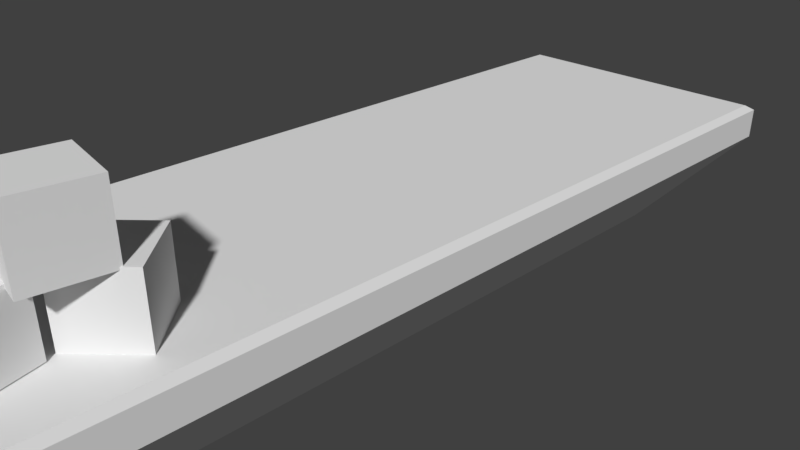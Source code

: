 # Source: plat1x6.blend  (saved by Blender 2.78.0; exported with 4.5.12 LTS)
import bpy
from mathutils import Matrix  # noqa: F401  (used for matrix-valued properties, if any)

bpy.ops.wm.read_factory_settings(use_empty=True)
scene = bpy.context.scene
scene.name = 'Scene'

# ---- collections
col_collection_1 = bpy.data.collections.new('Collection 1'); scene.collection.children.link(col_collection_1)

# ---- materials (node trees are filled in below, after node groups)
mat_material = bpy.data.materials.new('Material')
mat_material.alpha_threshold = 0.0
mat_material.use_transparent_shadow = False
mat_material.roughness = 0.5
mat_land = bpy.data.materials.new('Land')
mat_land.alpha_threshold = 0.0
mat_land.use_transparent_shadow = False
mat_land.roughness = 0.5
mat_land.line_color = (0.0, 0.0, 0.0, 1.0)
mat_material_001 = bpy.data.materials.new('Material.001')
mat_material_001.alpha_threshold = 0.0
mat_material_001.use_transparent_shadow = False
mat_material_001.roughness = 0.5

# ---- material node trees

# ---- world
world_world = bpy.data.worlds.new('World'); scene.world = world_world
world_world.color = (0.05088, 0.05088, 0.05088)
world_world.use_sun_shadow = False
world_world.sun_shadow_jitter_overblur = 0.0
world_world.cycles.sampling_method = 'MANUAL'

# ---- cameras
cam_camera = bpy.data.cameras.new('Camera')
cam_camera.clip_end = 100.0
cam_camera.lens = 35.0
cam_camera.sensor_width = 32.0
cam_camera.sensor_height = 18.0
cam_camera.ortho_scale = 7.314
cam_camera.dof.focus_distance = 0.0
cam_camera.dof.aperture_fstop = 128.0

# ---- meshes
me_cube_002 = bpy.data.meshes.new('Cube.002')
me_cube_002.from_pydata([(-1.0, -1.0, -1.0), (-1.0, -1.0, 1.0), (-1.0, 1.0, -1.0), (-1.0, 1.0, 1.0), (1.0, -1.0, -1.0), (1.0, -1.0, 1.0), (1.0, 1.0, -1.0), (1.0, 1.0, 1.0)], [], [(0, 1, 3, 2), (2, 3, 7, 6), (6, 7, 5, 4), (4, 5, 1, 0), (2, 6, 4, 0), (7, 3, 1, 5)])
_uv = me_cube_002.uv_layers.new(name='UVMap')
_uv.uv.foreach_set('vector', [0.8983, 0.7076, 0.8088, 0.7769, 0.72, 0.707, 0.8095, 0.6376, 0.8976, 0.8468, 0.8081, 0.9162, 0.7193, 0.8463, 0.8088, 0.7769, 0.8088, 0.7769, 0.7193, 0.8463, 0.6305, 0.7763, 0.72, 0.707, 0.8976, 0.8468, 0.8088, 0.7769, 0.8983, 0.7076, 0.987, 0.7775, 0.9878, 0.6382, 0.8983, 0.7076, 0.8095, 0.6376, 0.899, 0.5683, 0.8976, 0.8468, 0.9863, 0.9167, 0.8968, 0.9861, 0.8081, 0.9162])
me_cube_002.use_remesh_preserve_volume = False
me_cube_002.use_remesh_preserve_attributes = False
me_cube_002.use_mirror_vertex_groups = False
me_cube_002.update()
me_cube_004 = bpy.data.meshes.new('Cube.004')
me_cube_004.from_pydata([(-1.0, -1.0, -1.0), (-1.0, -1.0, 1.0), (-1.0, 1.0, -1.0), (-1.0, 1.0, 1.0), (1.0, -1.0, -1.0), (1.0, -1.0, 1.0), (1.0, 1.0, -1.0), (1.0, 1.0, 1.0)], [], [(0, 1, 3, 2), (2, 3, 7, 6), (6, 7, 5, 4), (4, 5, 1, 0), (2, 6, 4, 0), (7, 3, 1, 5)])
_uv = me_cube_004.uv_layers.new(name='UVMap')
_uv.uv.foreach_set('vector', [0.9054, 0.7055, 0.8102, 0.7792, 0.7159, 0.7049, 0.811, 0.6311, 0.9046, 0.8535, 0.8095, 0.9272, 0.7151, 0.8529, 0.8102, 0.7792, 0.8102, 0.7792, 0.7151, 0.8529, 0.6207, 0.7786, 0.7159, 0.7049, 0.9046, 0.8535, 0.8102, 0.7792, 0.9054, 0.7055, 0.9997, 0.7798, 1.001, 0.6317, 0.9054, 0.7055, 0.811, 0.6311, 0.9061, 0.5574, 0.9046, 0.8535, 0.999, 0.9278, 0.9038, 1.002, 0.8095, 0.9272])
me_cube_004.materials.append(mat_material)
me_cube_004.use_remesh_preserve_volume = False
me_cube_004.use_remesh_preserve_attributes = False
me_cube_004.use_mirror_vertex_groups = False
me_cube_004.update()
me_cube = bpy.data.meshes.new('Cube')
me_cube.from_pydata([(0.2679, 0.8037, -0.8739), (0.2679, -0.8037, -0.8739), (-0.2679, -0.8037, -0.8739), (-0.2679, 0.8037, -0.8739), (2.0, 6.0, 1.0), (2.0, -6.0, 1.0), (-2.0, -6.0, 1.0), (-2.0, 6.0, 1.0), (2.0, 6.0, 0.5759), (2.0, -6.0, 0.5759), (-2.0, -6.0, 0.5759), (-2.0, 6.0, 0.5759), (1.36, 4.079, -0.3381), (1.36, -4.079, -0.3381), (-1.36, -4.079, -0.3381), (-1.36, 4.079, -0.3381), (1.937, 5.811, 1.1), (1.937, -5.811, 1.1), (-1.937, 5.811, 1.1), (-1.937, -5.811, 1.1), (1.801, 5.403, 1.1), (1.801, -5.403, 1.1), (-1.801, 5.403, 1.1), (-1.801, -5.403, 1.1)], [], [(0, 1, 2, 3), (6, 5, 17, 19), (8, 4, 5, 9), (9, 5, 6, 10), (10, 6, 7, 11), (12, 0, 3, 15), (4, 8, 11, 7), (14, 10, 11, 15), (13, 9, 10, 14), (12, 8, 9, 13), (0, 12, 13, 1), (1, 13, 14, 2), (2, 14, 15, 3), (8, 12, 15, 11), (16, 18, 22, 20), (5, 4, 16, 17), (7, 6, 19, 18), (4, 7, 18, 16), (20, 22, 23, 21), (19, 17, 21, 23), (17, 16, 20, 21), (18, 19, 23, 22)])
_uv = me_cube.uv_layers.new(name='UVMap')
_uv.uv.foreach_set('vector', [0.7376, 0.275, 0.7376, 0.2158, 0.7751, 0.2158, 0.7751, 0.275, 0.02506, 0.02367, 0.4206, 0.02406, 0.4159, 0.036, 0.02949, 0.03561, 0.5564, 0.02441, 0.5955, 0.02441, 0.5955, 0.4664, 0.5564, 0.4664, 0.4529, 0.3191, 0.492, 0.3191, 0.492, 0.4664, 0.4529, 0.4664, 0.531, 0.02441, 0.5564, 0.02441, 0.5564, 0.4664, 0.531, 0.4664, 0.6933, 0.3957, 0.7376, 0.275, 0.7751, 0.275, 0.8836, 0.3957, 0.531, 0.4664, 0.492, 0.4664, 0.492, 0.3191, 0.531, 0.3191, 0.8836, 0.09515, 0.9831, 0.02441, 0.9831, 0.4664, 0.8836, 0.3957, 0.6933, 0.09515, 0.7033, 0.02441, 0.9831, 0.02441, 0.8836, 0.09515, 0.6797, 0.3957, 0.5955, 0.4664, 0.5955, 0.02441, 0.6797, 0.09515, 0.729, 0.275, 0.6797, 0.3957, 0.6797, 0.09515, 0.729, 0.2158, 0.7376, 0.2158, 0.6933, 0.09515, 0.8836, 0.09515, 0.7751, 0.2158, 0.7751, 0.2158, 0.8836, 0.09515, 0.8836, 0.3957, 0.7751, 0.275, 0.7033, 0.4664, 0.6933, 0.3957, 0.8836, 0.3957, 0.9831, 0.4664, 0.4144, 0.9436, 0.02673, 0.9428, 0.04043, 0.9108, 0.4009, 0.9116, 0.4206, 0.02406, 0.4191, 0.9532, 0.4144, 0.9436, 0.4159, 0.036, 0.02222, 0.9523, 0.02506, 0.02367, 0.02949, 0.03561, 0.02673, 0.9428, 0.4191, 0.9532, 0.02222, 0.9523, 0.02673, 0.9428, 0.4144, 0.9436, 0.4009, 0.9116, 0.04043, 0.9108, 0.04296, 0.06737, 0.4023, 0.06775, 0.02949, 0.03561, 0.4159, 0.036, 0.4023, 0.06775, 0.04296, 0.06737, 0.4159, 0.036, 0.4144, 0.9436, 0.4009, 0.9116, 0.4023, 0.06775, 0.02673, 0.9428, 0.02949, 0.03561, 0.04296, 0.06737, 0.04043, 0.9108])
me_cube.materials.append(mat_land)
me_cube.use_remesh_preserve_volume = False
me_cube.use_remesh_preserve_attributes = False
me_cube.use_mirror_vertex_groups = False
me_cube.update()
me_cube_005 = bpy.data.meshes.new('Cube.005')
me_cube_005.from_pydata([(-1.0, -1.0, -1.0), (-1.0, -1.0, 1.0), (-1.0, 1.0, -1.0), (-1.0, 1.0, 1.0), (1.0, -1.0, -1.0), (1.0, -1.0, 1.0), (1.0, 1.0, -1.0), (1.0, 1.0, 1.0)], [], [(0, 1, 3, 2), (2, 3, 7, 6), (6, 7, 5, 4), (4, 5, 1, 0), (2, 6, 4, 0), (7, 3, 1, 5)])
_uv = me_cube_005.uv_layers.new(name='UVMap')
_uv.uv.foreach_set('vector', [0.9002, 0.7034, 0.8069, 0.7757, 0.7143, 0.7028, 0.8076, 0.6305, 0.8994, 0.8487, 0.8061, 0.921, 0.7135, 0.8481, 0.8069, 0.7757, 0.8069, 0.7757, 0.7135, 0.8481, 0.621, 0.7752, 0.7143, 0.7028, 0.8994, 0.8487, 0.8069, 0.7757, 0.9002, 0.7034, 0.9928, 0.7763, 0.9935, 0.6311, 0.9002, 0.7034, 0.8076, 0.6305, 0.9009, 0.5582, 0.8994, 0.8487, 0.992, 0.9216, 0.8987, 0.9939, 0.8061, 0.921])
me_cube_005.materials.append(mat_material_001)
me_cube_005.use_remesh_preserve_volume = False
me_cube_005.use_remesh_preserve_attributes = False
me_cube_005.use_mirror_vertex_groups = False
me_cube_005.update()

# ---- objects
ob_random = bpy.data.objects.new('Random', None)
ob_boxes = bpy.data.objects.new('Boxes', None)
ob_box_002 = bpy.data.objects.new('Box.002', me_cube_002)
ob_box = bpy.data.objects.new('Box', me_cube_004)
ob_base = bpy.data.objects.new('Base', me_cube)
ob_camera = bpy.data.objects.new('Camera', cam_camera)
ob_box_001 = bpy.data.objects.new('Box.001', me_cube_005)

# ---- transforms, parenting, visibility, modifiers, constraints
ob_random.location = (0.0, 0.0, 0.0)
ob_random.empty_image_offset = (0.0, 0.0)
ob_random.lineart.crease_threshold = 0.0
ob_boxes.parent = ob_random
ob_boxes.location = (0.0, 0.0, 0.0)
ob_boxes.empty_image_offset = (0.0, 0.0)
ob_boxes.lineart.crease_threshold = 0.0
ob_box_002.parent = ob_boxes
ob_box_002.location = (1.039, -3.822, 1.51)
ob_box_002.rotation_euler = (0.0, -0.0, 0.7904)
ob_box_002.scale = (0.4241, 0.4241, 0.4241)
ob_box_002.lineart.crease_threshold = 0.0
ob_box.parent = ob_boxes
ob_box.location = (1.039, -4.292, 2.327)
ob_box.rotation_euler = (0.0, -0.0, 1.452)
ob_box.scale = (0.4241, 0.4241, 0.4241)
ob_box.lineart.crease_threshold = 0.0
ob_base.location = (0.0, 0.0, 0.0)
ob_base.rotation_euler = (0.003296, -0.001459, 0.001793)
ob_base.lock_rotations_4d = False
ob_base.empty_display_type = 'ARROWS'
ob_base.lineart.crease_threshold = 0.0
ob_camera.location = (7.481, -6.508, 5.344)
ob_camera.rotation_euler = (1.109, 0.0, 0.8149)
ob_camera.lock_rotations_4d = False
ob_camera.empty_display_type = 'ARROWS'
ob_camera.color = (0.0, 0.0, 0.0, 0.0)
ob_camera.display_type = 'WIRE'
ob_camera.lineart.crease_threshold = 0.0
ob_box_001.location = (0.8241, -5.056, 1.524)
ob_box_001.rotation_euler = (0.0, -0.0, 1.852)
ob_box_001.scale = (0.4241, 0.4241, 0.4241)
ob_box_001.lineart.crease_threshold = 0.0

# ---- collection membership
col_collection_1.objects.link(ob_random)
col_collection_1.objects.link(ob_boxes)
col_collection_1.objects.link(ob_box_002)
col_collection_1.objects.link(ob_box)
col_collection_1.objects.link(ob_base)
col_collection_1.objects.link(ob_camera)
col_collection_1.objects.link(ob_box_001)

# ---- scene / render settings (as saved in the file)
scene.camera = ob_camera
scene.frame_start = 1; scene.frame_end = 250; scene.frame_set(1)
scene.render.engine = 'BLENDER_EEVEE_NEXT'
scene.render.resolution_percentage = 50
scene.render.dither_intensity = 0.0
scene.cycles.use_denoising = False
scene.cycles.samples = 128
scene.cycles.sampling_pattern = 'TABULATED_SOBOL'
scene.cycles.light_sampling_threshold = 0.0
scene.cycles.use_adaptive_sampling = False
scene.cycles.use_light_tree = False
scene.cycles.blur_glossy = 0.0
scene.cycles.sample_clamp_indirect = 0.0
scene.view_settings.view_transform = 'Standard'
bpy.context.view_layer.update()

# ---- added for rendering (the .blend has no usable light): sun
light_auto_sun = bpy.data.lights.new('AutoSun', 'SUN')
light_auto_sun.energy = 3.0
light_auto_sun.angle = 0.0523599
ob_auto_sun = bpy.data.objects.new('AutoSun', light_auto_sun)
scene.collection.objects.link(ob_auto_sun)
ob_auto_sun.rotation_euler = (0.872665, 0.174533, 0.523599)
bpy.context.view_layer.update()
